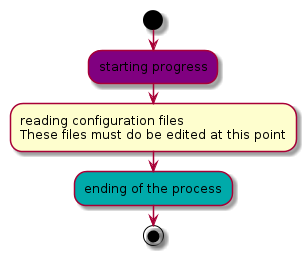

The diagram above was rendered by PlantUML. Its source (embedded in the PNG):
@startuml
start
#purple:starting progress;
#greener:reading configuration files
These files must do be edited at this point;
#00AAAA:ending of the process;
stop
@enduml